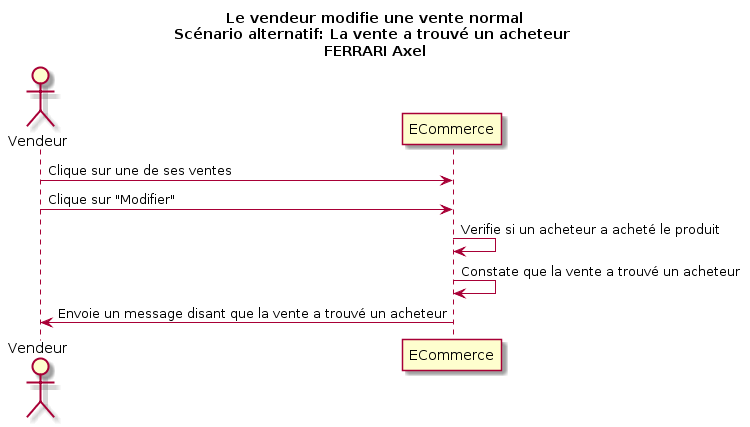

The diagram above was rendered by PlantUML. Its source (embedded in the PNG):
@startuml
Title Le vendeur modifie une vente normal\nScénario alternatif: La vente a trouvé un acheteur \nFERRARI Axel
Actor Vendeur as v
participant ECommerce as a

v -> a : Clique sur une de ses ventes
v -> a : Clique sur "Modifier"
a -> a : Verifie si un acheteur a acheté le produit
a -> a : Constate que la vente a trouvé un acheteur
v <- a : Envoie un message disant que la vente a trouvé un acheteur
@enduml